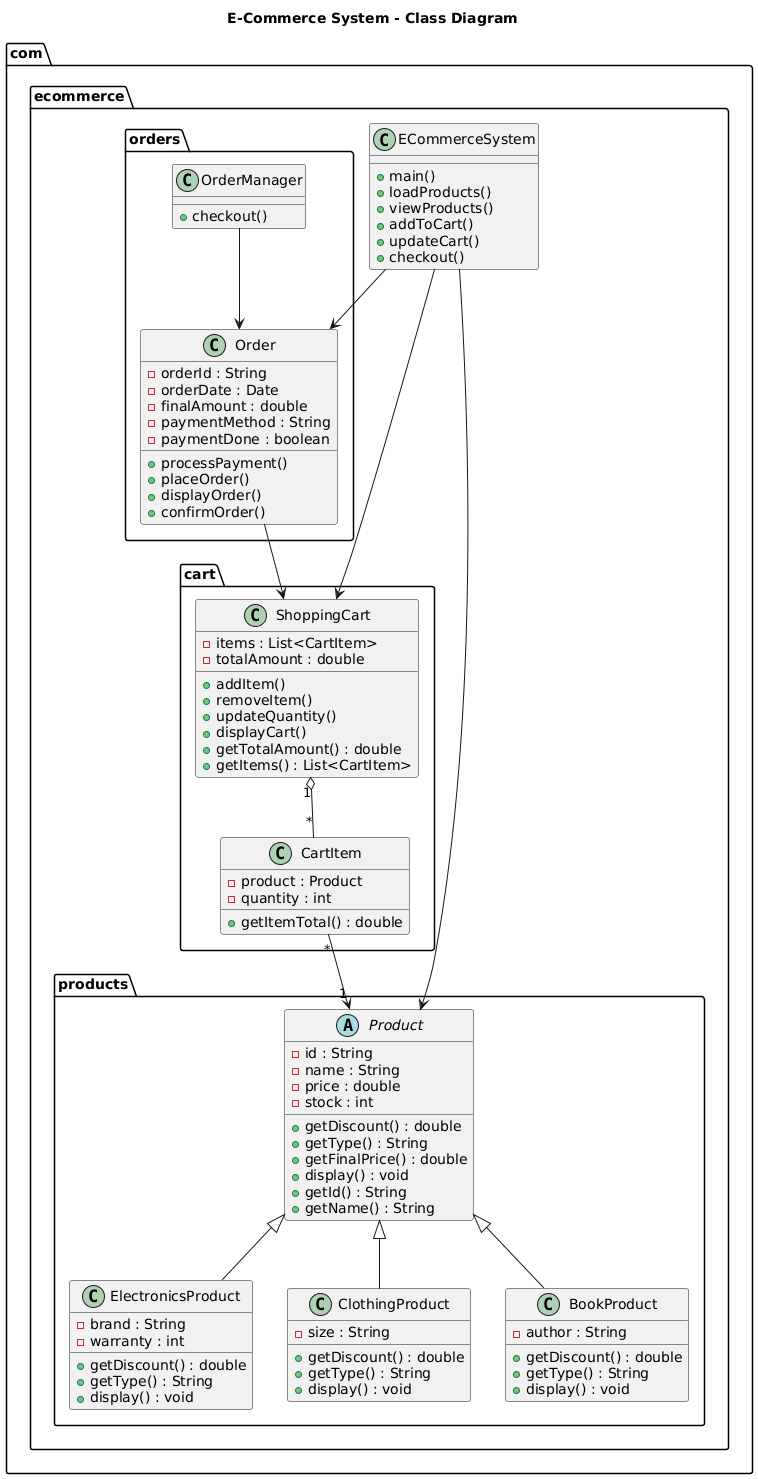

The diagram above was rendered by PlantUML. Its source (embedded in the PNG):
@startuml
title E-Commerce System - Class Diagram

package "com.ecommerce.products" {

    abstract class Product {
        - id : String
        - name : String
        - price : double
        - stock : int
        + getDiscount() : double
        + getType() : String
        + getFinalPrice() : double
        + display() : void
        + getId() : String
        + getName() : String
    }

    class ElectronicsProduct {
        - brand : String
        - warranty : int
        + getDiscount() : double
        + getType() : String
        + display() : void
    }

    class ClothingProduct {
        - size : String
        + getDiscount() : double
        + getType() : String
        + display() : void
    }

    class BookProduct {
        - author : String
        + getDiscount() : double
        + getType() : String
        + display() : void
    }

    Product <|-- ElectronicsProduct
    Product <|-- ClothingProduct
    Product <|-- BookProduct
}

package "com.ecommerce.cart" {

    class CartItem {
        - product : Product
        - quantity : int
        + getItemTotal() : double
    }

    class ShoppingCart {
        - items : List<CartItem>
        - totalAmount : double
        + addItem()
        + removeItem()
        + updateQuantity()
        + displayCart()
        + getTotalAmount() : double
        + getItems() : List<CartItem>
    }

    ShoppingCart "1" o-- "*" CartItem
    CartItem "*" --> "1" Product
}

package "com.ecommerce.orders" {

    class Order {
        - orderId : String
        - orderDate : Date
        - finalAmount : double
        - paymentMethod : String
        - paymentDone : boolean
        + processPayment()
        + placeOrder()
        + displayOrder()
        + confirmOrder()
    }

    class OrderManager {
        + checkout()
    }

    OrderManager --> Order
    Order --> ShoppingCart
}

package "com.ecommerce" {

    class ECommerceSystem {
        + main()
        + loadProducts()
        + viewProducts()
        + addToCart()
        + updateCart()
        + checkout()
    }

    ECommerceSystem --> Product
    ECommerceSystem --> ShoppingCart
    ECommerceSystem --> Order
}
@enduml